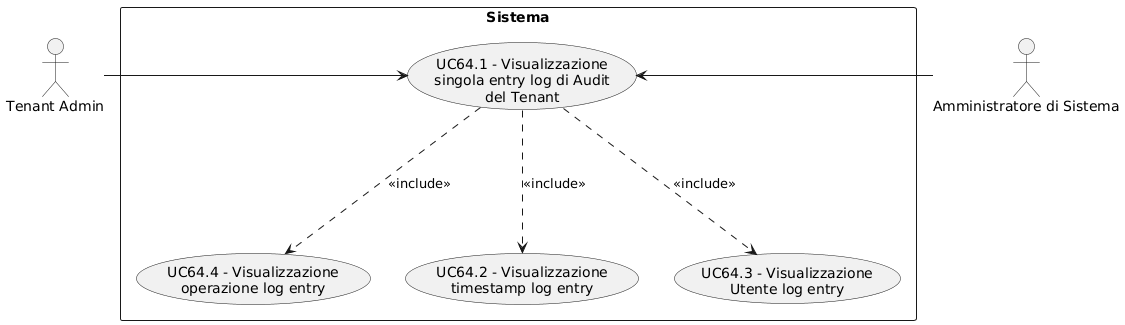

The diagram above was rendered by PlantUML. Its source (embedded in the PNG):
@startuml
skinparam wrapWidth 200
skinparam MaxMessageSize 150
top to bottom direction
skinparam packageStyle rectangle

actor "Amministratore di Sistema" as CA_sys_adm
actor "Tenant Admin" as CA_tenant_adm

rectangle "Sistema" {
    usecase "UC64.4 - Visualizzazione operazione log entry" as visualizzazione_operazione_log_entry
    usecase "UC64.1 - Visualizzazione singola entry log di Audit del Tenant" as visualizzazione_singolo_log_audit
    usecase "UC64.2 - Visualizzazione timestamp log entry" as visualizzazione_timestamp_log_entry
    usecase "UC64.3 - Visualizzazione Utente log entry" as visualizzazione_utente_log_entry
}

CA_tenant_adm -right-> visualizzazione_singolo_log_audit
CA_sys_adm -right-> visualizzazione_singolo_log_audit
visualizzazione_singolo_log_audit -down..> visualizzazione_timestamp_log_entry : <<include>>
visualizzazione_singolo_log_audit -down..> visualizzazione_utente_log_entry : <<include>>
visualizzazione_singolo_log_audit -down..> visualizzazione_operazione_log_entry : <<include>>
@enduml